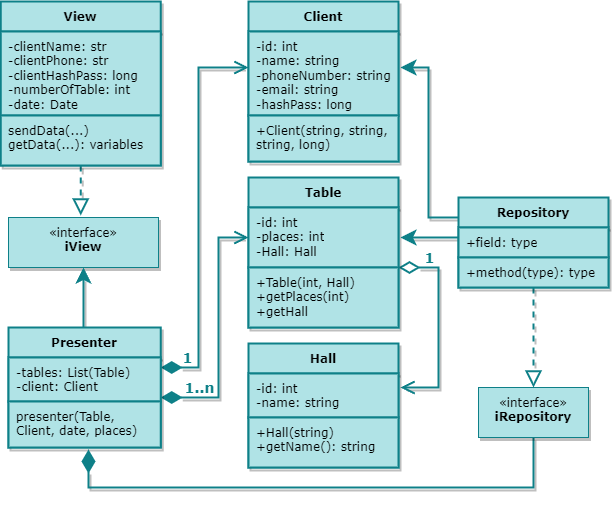

The diagram above was exported from draw.io. Its source (the exported page's mxGraphModel, read from the mxfile embedded in the PNG):
<mxGraphModel dx="967" dy="1356" grid="1" gridSize="10" guides="1" tooltips="1" connect="1" arrows="1" fold="1" page="1" pageScale="1" pageWidth="827" pageHeight="1169" math="0" shadow="0">
  <root>
    <mxCell id="0" />
    <mxCell id="1" parent="0" />
    <mxCell id="rA-GzezRZIy8ULo6AU0Q-22" style="edgeStyle=orthogonalEdgeStyle;rounded=0;orthogonalLoop=1;jettySize=auto;html=1;fontFamily=Verdana;fontSize=12;fontColor=default;startSize=26;fillColor=#b0e3e6;strokeColor=#0e8088;strokeWidth=2;dashed=1;endArrow=block;endFill=0;endSize=12;shadow=1;targetPerimeterSpacing=2;verticalAlign=top;spacing=4;" edge="1" parent="1" source="rA-GzezRZIy8ULo6AU0Q-17" target="rA-GzezRZIy8ULo6AU0Q-21">
      <mxGeometry relative="1" as="geometry">
        <Array as="points">
          <mxPoint x="312" y="250" />
          <mxPoint x="312" y="250" />
        </Array>
      </mxGeometry>
    </mxCell>
    <mxCell id="rA-GzezRZIy8ULo6AU0Q-17" value="View" style="swimlane;fontStyle=1;align=center;verticalAlign=top;childLayout=stackLayout;horizontal=1;startSize=30;horizontalStack=0;resizeParent=1;resizeParentMax=0;resizeLast=0;collapsible=1;marginBottom=0;whiteSpace=wrap;fillColor=#b0e3e6;strokeColor=#0e8088;strokeWidth=2;shadow=1;fontFamily=Verdana;fontSize=12;html=1;spacingTop=0;spacing=4;" vertex="1" parent="1">
      <mxGeometry x="232.25" y="34" width="160" height="164" as="geometry" />
    </mxCell>
    <mxCell id="rA-GzezRZIy8ULo6AU0Q-18" value="-clientName: str&lt;br&gt;-clientPhone: str&lt;br&gt;-clientHashPass: long&lt;br&gt;-numberOfTable: int&lt;br&gt;-date: Date" style="text;strokeColor=#0e8088;fillColor=#b0e3e6;align=left;verticalAlign=top;spacingLeft=4;spacingRight=4;overflow=hidden;rotatable=0;points=[[0,0.5],[1,0.5]];portConstraint=eastwest;whiteSpace=wrap;strokeWidth=2;shadow=0;fontFamily=Verdana;fontSize=12;html=1;spacingTop=0;spacing=4;" vertex="1" parent="rA-GzezRZIy8ULo6AU0Q-17">
      <mxGeometry y="30" width="160" height="84" as="geometry" />
    </mxCell>
    <mxCell id="rA-GzezRZIy8ULo6AU0Q-20" value="sendData(...)&lt;br&gt;getData(...): variables" style="text;strokeColor=#0e8088;fillColor=#b0e3e6;align=left;verticalAlign=top;spacingLeft=4;spacingRight=4;overflow=hidden;rotatable=0;points=[[0,0.5],[1,0.5]];portConstraint=eastwest;whiteSpace=wrap;strokeWidth=2;shadow=0;fontFamily=Verdana;fontSize=12;html=1;spacingTop=0;spacing=4;" vertex="1" parent="rA-GzezRZIy8ULo6AU0Q-17">
      <mxGeometry y="114" width="160" height="50" as="geometry" />
    </mxCell>
    <mxCell id="rA-GzezRZIy8ULo6AU0Q-21" value="«interface»&lt;br&gt;&lt;b&gt;iView&lt;/b&gt;" style="html=1;whiteSpace=wrap;fillColor=#b0e3e6;strokeColor=#0e8088;shadow=1;fontFamily=Verdana;verticalAlign=top;spacing=4;" vertex="1" parent="1">
      <mxGeometry x="240" y="250" width="150" height="50" as="geometry" />
    </mxCell>
    <mxCell id="rA-GzezRZIy8ULo6AU0Q-30" style="edgeStyle=orthogonalEdgeStyle;shape=connector;rounded=0;orthogonalLoop=1;jettySize=auto;html=1;labelBackgroundColor=default;strokeColor=#0e8088;strokeWidth=2;align=center;verticalAlign=top;fontFamily=Verdana;fontSize=12;fontColor=default;endArrow=classic;endFill=1;startSize=26;endSize=10;fillColor=#b0e3e6;targetPerimeterSpacing=2;spacing=4;shadow=1;entryX=0.5;entryY=1;entryDx=0;entryDy=0;" edge="1" parent="1" source="rA-GzezRZIy8ULo6AU0Q-27" target="rA-GzezRZIy8ULo6AU0Q-21">
      <mxGeometry relative="1" as="geometry">
        <Array as="points">
          <mxPoint x="315" y="350" />
          <mxPoint x="315" y="350" />
        </Array>
      </mxGeometry>
    </mxCell>
    <mxCell id="rA-GzezRZIy8ULo6AU0Q-46" style="edgeStyle=orthogonalEdgeStyle;shape=connector;rounded=0;orthogonalLoop=1;jettySize=auto;html=1;labelBackgroundColor=default;strokeColor=#0e8088;strokeWidth=2;align=center;verticalAlign=middle;fontFamily=Verdana;fontSize=12;fontColor=default;endArrow=open;endFill=0;startSize=16;endSize=10;fillColor=#b0e3e6;shadow=1;startArrow=diamondThin;startFill=1;" edge="1" parent="1" source="rA-GzezRZIy8ULo6AU0Q-27" target="rA-GzezRZIy8ULo6AU0Q-33">
      <mxGeometry relative="1" as="geometry">
        <Array as="points">
          <mxPoint x="430" y="400" />
          <mxPoint x="430" y="100" />
        </Array>
      </mxGeometry>
    </mxCell>
    <mxCell id="rA-GzezRZIy8ULo6AU0Q-48" value="1" style="edgeLabel;html=1;align=center;verticalAlign=middle;resizable=0;points=[];fontSize=14;fontFamily=Verdana;fontColor=#0E8088;labelBackgroundColor=none;fontStyle=1" vertex="1" connectable="0" parent="rA-GzezRZIy8ULo6AU0Q-46">
      <mxGeometry x="-0.8977" y="2" relative="1" as="geometry">
        <mxPoint x="6" y="-8" as="offset" />
      </mxGeometry>
    </mxCell>
    <mxCell id="rA-GzezRZIy8ULo6AU0Q-47" style="edgeStyle=orthogonalEdgeStyle;shape=connector;rounded=0;orthogonalLoop=1;jettySize=auto;html=1;labelBackgroundColor=default;strokeColor=#0e8088;strokeWidth=2;align=center;verticalAlign=middle;fontFamily=Verdana;fontSize=12;fontColor=default;endArrow=open;endFill=0;startSize=16;endSize=10;fillColor=#b0e3e6;shadow=1;startArrow=diamondThin;startFill=1;" edge="1" parent="1" source="rA-GzezRZIy8ULo6AU0Q-27" target="rA-GzezRZIy8ULo6AU0Q-36">
      <mxGeometry relative="1" as="geometry">
        <Array as="points">
          <mxPoint x="450" y="430" />
          <mxPoint x="450" y="270" />
        </Array>
      </mxGeometry>
    </mxCell>
    <mxCell id="rA-GzezRZIy8ULo6AU0Q-27" value="Presenter" style="swimlane;fontStyle=1;align=center;verticalAlign=top;childLayout=stackLayout;horizontal=1;startSize=30;horizontalStack=0;resizeParent=1;resizeParentMax=0;resizeLast=0;collapsible=1;marginBottom=0;whiteSpace=wrap;fillColor=#b0e3e6;strokeColor=#0e8088;strokeWidth=2;shadow=1;fontFamily=Verdana;fontSize=12;html=1;spacingTop=0;spacing=4;" vertex="1" parent="1">
      <mxGeometry x="240" y="360" width="152.25" height="120" as="geometry" />
    </mxCell>
    <mxCell id="rA-GzezRZIy8ULo6AU0Q-28" value="-tables: List(Table)&lt;br&gt;-client: Client" style="text;strokeColor=#0e8088;fillColor=#b0e3e6;align=left;verticalAlign=top;spacingLeft=4;spacingRight=4;overflow=hidden;rotatable=0;points=[[0,0.5],[1,0.5]];portConstraint=eastwest;whiteSpace=wrap;strokeWidth=2;shadow=0;fontFamily=Verdana;fontSize=12;spacingTop=0;spacing=4;html=1;" vertex="1" parent="rA-GzezRZIy8ULo6AU0Q-27">
      <mxGeometry y="30" width="152.25" height="44" as="geometry" />
    </mxCell>
    <mxCell id="rA-GzezRZIy8ULo6AU0Q-29" value="presenter(Table, Client, date, places)" style="text;strokeColor=#0e8088;fillColor=#b0e3e6;align=left;verticalAlign=top;spacingLeft=4;spacingRight=4;overflow=hidden;rotatable=0;points=[[0,0.5],[1,0.5]];portConstraint=eastwest;whiteSpace=wrap;strokeWidth=2;shadow=0;fontFamily=Verdana;fontSize=12;html=1;spacingTop=0;spacing=4;" vertex="1" parent="rA-GzezRZIy8ULo6AU0Q-27">
      <mxGeometry y="74" width="152.25" height="46" as="geometry" />
    </mxCell>
    <mxCell id="rA-GzezRZIy8ULo6AU0Q-32" style="edgeStyle=orthogonalEdgeStyle;shape=connector;rounded=0;orthogonalLoop=1;jettySize=auto;html=1;labelBackgroundColor=default;strokeColor=#0e8088;strokeWidth=2;align=center;verticalAlign=top;fontFamily=Verdana;fontSize=12;fontColor=default;endArrow=diamondThin;endFill=1;startSize=26;endSize=18;fillColor=#b0e3e6;targetPerimeterSpacing=2;spacing=4;shadow=1;" edge="1" parent="1" source="rA-GzezRZIy8ULo6AU0Q-31" target="rA-GzezRZIy8ULo6AU0Q-27">
      <mxGeometry relative="1" as="geometry">
        <Array as="points">
          <mxPoint x="765" y="520" />
          <mxPoint x="320" y="520" />
        </Array>
      </mxGeometry>
    </mxCell>
    <mxCell id="rA-GzezRZIy8ULo6AU0Q-31" value="«interface»&lt;br&gt;&lt;b&gt;iRepository&lt;/b&gt;" style="html=1;whiteSpace=wrap;fillColor=#b0e3e6;strokeColor=#0e8088;shadow=1;fontFamily=Verdana;verticalAlign=top;spacing=4;" vertex="1" parent="1">
      <mxGeometry x="710" y="420" width="110" height="50" as="geometry" />
    </mxCell>
    <mxCell id="rA-GzezRZIy8ULo6AU0Q-33" value="Client" style="swimlane;fontStyle=1;align=center;verticalAlign=top;childLayout=stackLayout;horizontal=1;startSize=30;horizontalStack=0;resizeParent=1;resizeParentMax=0;resizeLast=0;collapsible=1;marginBottom=0;whiteSpace=wrap;fillColor=#b0e3e6;strokeColor=#0e8088;strokeWidth=2;shadow=1;fontFamily=Verdana;fontSize=12;html=1;spacingTop=0;spacing=4;" vertex="1" parent="1">
      <mxGeometry x="480" y="34" width="150" height="160" as="geometry" />
    </mxCell>
    <mxCell id="rA-GzezRZIy8ULo6AU0Q-34" value="-id: int&lt;br&gt;-name: string&lt;br&gt;-phoneNumber: string&lt;br&gt;-email: string&lt;br&gt;-hashPass: long" style="text;strokeColor=#0e8088;fillColor=#b0e3e6;align=left;verticalAlign=top;spacingLeft=4;spacingRight=4;overflow=hidden;rotatable=0;points=[[0,0.5],[1,0.5]];portConstraint=eastwest;whiteSpace=wrap;strokeWidth=2;shadow=0;fontFamily=Verdana;fontSize=12;html=1;spacingTop=0;spacing=4;" vertex="1" parent="rA-GzezRZIy8ULo6AU0Q-33">
      <mxGeometry y="30" width="150" height="84" as="geometry" />
    </mxCell>
    <mxCell id="rA-GzezRZIy8ULo6AU0Q-35" value="+Client(string, string, string, long)" style="text;strokeColor=#0e8088;fillColor=#b0e3e6;align=left;verticalAlign=top;spacingLeft=4;spacingRight=4;overflow=hidden;rotatable=0;points=[[0,0.5],[1,0.5]];portConstraint=eastwest;whiteSpace=wrap;strokeWidth=2;shadow=0;fontFamily=Verdana;fontSize=12;html=1;spacingTop=0;spacing=4;" vertex="1" parent="rA-GzezRZIy8ULo6AU0Q-33">
      <mxGeometry y="114" width="150" height="46" as="geometry" />
    </mxCell>
    <mxCell id="rA-GzezRZIy8ULo6AU0Q-53" style="edgeStyle=orthogonalEdgeStyle;shape=connector;rounded=0;orthogonalLoop=1;jettySize=auto;html=1;shadow=1;labelBackgroundColor=default;strokeColor=#0e8088;strokeWidth=2;align=center;verticalAlign=top;spacing=4;fontFamily=Verdana;fontSize=12;fontColor=default;endArrow=open;endFill=0;startSize=16;endSize=10;targetPerimeterSpacing=2;fillColor=#b0e3e6;startArrow=diamondThin;startFill=0;" edge="1" parent="1" source="rA-GzezRZIy8ULo6AU0Q-36" target="rA-GzezRZIy8ULo6AU0Q-39">
      <mxGeometry relative="1" as="geometry">
        <Array as="points">
          <mxPoint x="670" y="300" />
          <mxPoint x="670" y="420" />
        </Array>
      </mxGeometry>
    </mxCell>
    <mxCell id="rA-GzezRZIy8ULo6AU0Q-36" value="Table" style="swimlane;fontStyle=1;align=center;verticalAlign=top;childLayout=stackLayout;horizontal=1;startSize=30;horizontalStack=0;resizeParent=1;resizeParentMax=0;resizeLast=0;collapsible=1;marginBottom=0;whiteSpace=wrap;fillColor=#b0e3e6;strokeColor=#0e8088;strokeWidth=2;shadow=1;fontFamily=Verdana;fontSize=12;html=1;spacingTop=0;spacing=4;" vertex="1" parent="1">
      <mxGeometry x="480" y="210" width="150" height="150" as="geometry" />
    </mxCell>
    <mxCell id="rA-GzezRZIy8ULo6AU0Q-37" value="-id: int&lt;br&gt;-places: int&lt;br&gt;-Hall: Hall" style="text;strokeColor=#0e8088;fillColor=#b0e3e6;align=left;verticalAlign=top;spacingLeft=4;spacingRight=4;overflow=hidden;rotatable=0;points=[[0,0.5],[1,0.5]];portConstraint=eastwest;whiteSpace=wrap;strokeWidth=2;shadow=0;fontFamily=Verdana;fontSize=12;html=1;spacingTop=0;spacing=4;" vertex="1" parent="rA-GzezRZIy8ULo6AU0Q-36">
      <mxGeometry y="30" width="150" height="60" as="geometry" />
    </mxCell>
    <mxCell id="rA-GzezRZIy8ULo6AU0Q-38" value="+Table(int, Hall)&lt;br&gt;+getPlaces(int)&lt;br&gt;+getHall" style="text;strokeColor=#0e8088;fillColor=#b0e3e6;align=left;verticalAlign=top;spacingLeft=4;spacingRight=4;overflow=hidden;rotatable=0;points=[[0,0.5],[1,0.5]];portConstraint=eastwest;whiteSpace=wrap;strokeWidth=2;shadow=0;fontFamily=Verdana;fontSize=12;html=1;spacingTop=0;spacing=4;" vertex="1" parent="rA-GzezRZIy8ULo6AU0Q-36">
      <mxGeometry y="90" width="150" height="60" as="geometry" />
    </mxCell>
    <mxCell id="rA-GzezRZIy8ULo6AU0Q-39" value="Hall" style="swimlane;fontStyle=1;align=center;verticalAlign=top;childLayout=stackLayout;horizontal=1;startSize=30;horizontalStack=0;resizeParent=1;resizeParentMax=0;resizeLast=0;collapsible=1;marginBottom=0;whiteSpace=wrap;fillColor=#b0e3e6;strokeColor=#0e8088;strokeWidth=2;shadow=1;fontFamily=Verdana;fontSize=12;html=1;spacingTop=0;spacing=4;" vertex="1" parent="1">
      <mxGeometry x="480" y="376" width="150" height="124" as="geometry" />
    </mxCell>
    <mxCell id="rA-GzezRZIy8ULo6AU0Q-40" value="-id: int&lt;br&gt;-name: string" style="text;strokeColor=#0e8088;fillColor=#b0e3e6;align=left;verticalAlign=top;spacingLeft=4;spacingRight=4;overflow=hidden;rotatable=0;points=[[0,0.5],[1,0.5]];portConstraint=eastwest;whiteSpace=wrap;strokeWidth=2;shadow=0;fontFamily=Verdana;fontSize=12;html=1;spacingTop=0;spacing=4;" vertex="1" parent="rA-GzezRZIy8ULo6AU0Q-39">
      <mxGeometry y="30" width="150" height="44" as="geometry" />
    </mxCell>
    <mxCell id="rA-GzezRZIy8ULo6AU0Q-41" value="+Hall(string)&lt;br&gt;+getName(): string" style="text;strokeColor=#0e8088;fillColor=#b0e3e6;align=left;verticalAlign=top;spacingLeft=4;spacingRight=4;overflow=hidden;rotatable=0;points=[[0,0.5],[1,0.5]];portConstraint=eastwest;whiteSpace=wrap;strokeWidth=2;shadow=0;fontFamily=Verdana;fontSize=12;html=1;spacingTop=0;spacing=4;" vertex="1" parent="rA-GzezRZIy8ULo6AU0Q-39">
      <mxGeometry y="74" width="150" height="50" as="geometry" />
    </mxCell>
    <mxCell id="rA-GzezRZIy8ULo6AU0Q-45" style="edgeStyle=orthogonalEdgeStyle;shape=connector;rounded=0;orthogonalLoop=1;jettySize=auto;html=1;dashed=1;labelBackgroundColor=default;strokeColor=#0e8088;strokeWidth=2;align=center;verticalAlign=middle;fontFamily=Verdana;fontSize=12;fontColor=default;endArrow=block;endFill=0;startSize=26;endSize=12;fillColor=#b0e3e6;shadow=1;" edge="1" parent="1" source="rA-GzezRZIy8ULo6AU0Q-42" target="rA-GzezRZIy8ULo6AU0Q-31">
      <mxGeometry relative="1" as="geometry">
        <Array as="points">
          <mxPoint x="765" y="370" />
          <mxPoint x="765" y="370" />
        </Array>
      </mxGeometry>
    </mxCell>
    <mxCell id="rA-GzezRZIy8ULo6AU0Q-51" style="edgeStyle=orthogonalEdgeStyle;shape=connector;rounded=0;orthogonalLoop=1;jettySize=auto;html=1;shadow=1;labelBackgroundColor=default;strokeColor=#0e8088;strokeWidth=2;align=center;verticalAlign=top;spacing=4;fontFamily=Verdana;fontSize=12;fontColor=default;endArrow=classic;endFill=1;startSize=26;endSize=10;targetPerimeterSpacing=2;fillColor=#b0e3e6;" edge="1" parent="1" source="rA-GzezRZIy8ULo6AU0Q-42" target="rA-GzezRZIy8ULo6AU0Q-33">
      <mxGeometry relative="1" as="geometry">
        <Array as="points">
          <mxPoint x="660" y="250" />
          <mxPoint x="660" y="100" />
        </Array>
      </mxGeometry>
    </mxCell>
    <mxCell id="rA-GzezRZIy8ULo6AU0Q-52" style="edgeStyle=orthogonalEdgeStyle;shape=connector;rounded=0;orthogonalLoop=1;jettySize=auto;html=1;shadow=1;labelBackgroundColor=default;strokeColor=#0e8088;strokeWidth=2;align=center;verticalAlign=top;spacing=4;fontFamily=Verdana;fontSize=12;fontColor=default;endArrow=classic;endFill=1;startSize=26;endSize=10;targetPerimeterSpacing=2;fillColor=#b0e3e6;" edge="1" parent="1" source="rA-GzezRZIy8ULo6AU0Q-42" target="rA-GzezRZIy8ULo6AU0Q-36">
      <mxGeometry relative="1" as="geometry">
        <Array as="points">
          <mxPoint x="660" y="270" />
          <mxPoint x="660" y="270" />
        </Array>
      </mxGeometry>
    </mxCell>
    <mxCell id="rA-GzezRZIy8ULo6AU0Q-42" value="Repository" style="swimlane;fontStyle=1;align=center;verticalAlign=top;childLayout=stackLayout;horizontal=1;startSize=30;horizontalStack=0;resizeParent=1;resizeParentMax=0;resizeLast=0;collapsible=1;marginBottom=0;whiteSpace=wrap;fillColor=#b0e3e6;strokeColor=#0e8088;strokeWidth=2;shadow=1;fontFamily=Verdana;fontSize=12;html=1;spacingTop=0;spacing=4;" vertex="1" parent="1">
      <mxGeometry x="690" y="230" width="150" height="90" as="geometry" />
    </mxCell>
    <mxCell id="rA-GzezRZIy8ULo6AU0Q-43" value="+field: type" style="text;strokeColor=#0e8088;fillColor=#b0e3e6;align=left;verticalAlign=top;spacingLeft=4;spacingRight=4;overflow=hidden;rotatable=0;points=[[0,0.5],[1,0.5]];portConstraint=eastwest;whiteSpace=wrap;strokeWidth=2;shadow=0;fontFamily=Verdana;fontSize=12;html=1;spacingTop=0;spacing=4;" vertex="1" parent="rA-GzezRZIy8ULo6AU0Q-42">
      <mxGeometry y="30" width="150" height="30" as="geometry" />
    </mxCell>
    <mxCell id="rA-GzezRZIy8ULo6AU0Q-44" value="+method(type): type" style="text;strokeColor=#0e8088;fillColor=#b0e3e6;align=left;verticalAlign=top;spacingLeft=4;spacingRight=4;overflow=hidden;rotatable=0;points=[[0,0.5],[1,0.5]];portConstraint=eastwest;whiteSpace=wrap;strokeWidth=2;shadow=0;fontFamily=Verdana;fontSize=12;html=1;spacingTop=0;spacing=4;" vertex="1" parent="rA-GzezRZIy8ULo6AU0Q-42">
      <mxGeometry y="60" width="150" height="30" as="geometry" />
    </mxCell>
    <mxCell id="rA-GzezRZIy8ULo6AU0Q-50" value="1..n" style="edgeLabel;html=1;align=center;verticalAlign=middle;resizable=0;points=[];fontSize=14;fontFamily=Verdana;fontColor=#0E8088;labelBackgroundColor=none;fontStyle=1" vertex="1" connectable="0" parent="1">
      <mxGeometry x="430.0033333333334" y="420" as="geometry" />
    </mxCell>
    <mxCell id="rA-GzezRZIy8ULo6AU0Q-54" value="1" style="edgeLabel;html=1;align=center;verticalAlign=middle;resizable=0;points=[];fontSize=14;fontFamily=Verdana;fontColor=#0E8088;labelBackgroundColor=none;fontStyle=1" vertex="1" connectable="0" parent="1">
      <mxGeometry x="660.0041379310344" y="290" as="geometry">
        <mxPoint as="offset" />
      </mxGeometry>
    </mxCell>
  </root>
</mxGraphModel>